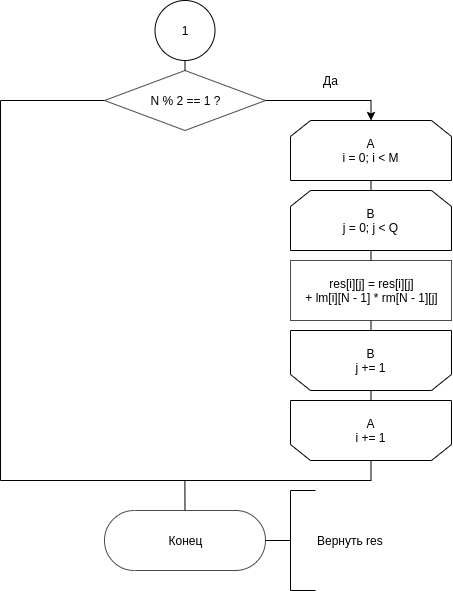

The diagram above was exported from draw.io. Its source (the exported page's mxGraphModel, read from the mxfile embedded in the PNG):
<mxGraphModel dx="1250" dy="561" grid="1" gridSize="10" guides="1" tooltips="1" connect="1" arrows="1" fold="1" page="1" pageScale="1" pageWidth="850" pageHeight="1100" math="0" shadow="0">
  <root>
    <mxCell id="03u_ba3RV5MggK6nKxQ8-0" />
    <mxCell id="03u_ba3RV5MggK6nKxQ8-1" parent="03u_ba3RV5MggK6nKxQ8-0" />
    <mxCell id="2cPevaN4N0Mf99z9jvYL-0" style="edgeStyle=orthogonalEdgeStyle;rounded=0;orthogonalLoop=1;jettySize=auto;html=1;exitX=1;exitY=0.5;exitDx=0;exitDy=0;entryX=0.5;entryY=0;entryDx=0;entryDy=0;endArrow=classic;endFill=1;" edge="1" parent="03u_ba3RV5MggK6nKxQ8-1" source="2cPevaN4N0Mf99z9jvYL-2" target="2cPevaN4N0Mf99z9jvYL-6">
      <mxGeometry relative="1" as="geometry" />
    </mxCell>
    <mxCell id="2cPevaN4N0Mf99z9jvYL-1" style="edgeStyle=orthogonalEdgeStyle;rounded=0;orthogonalLoop=1;jettySize=auto;html=1;exitX=0;exitY=0.5;exitDx=0;exitDy=0;endArrow=none;endFill=0;" edge="1" parent="03u_ba3RV5MggK6nKxQ8-1" source="2cPevaN4N0Mf99z9jvYL-2">
      <mxGeometry relative="1" as="geometry">
        <mxPoint x="169.99999999999977" y="870" as="targetPoint" />
        <Array as="points">
          <mxPoint x="170" y="490" />
          <mxPoint x="170" y="870" />
        </Array>
      </mxGeometry>
    </mxCell>
    <mxCell id="zkr5HcW9Jhuq-kbGmazI-1" style="edgeStyle=orthogonalEdgeStyle;rounded=0;orthogonalLoop=1;jettySize=auto;html=1;exitX=0.5;exitY=0;exitDx=0;exitDy=0;entryX=0.5;entryY=1;entryDx=0;entryDy=0;endArrow=none;endFill=0;" edge="1" parent="03u_ba3RV5MggK6nKxQ8-1" source="2cPevaN4N0Mf99z9jvYL-2" target="zkr5HcW9Jhuq-kbGmazI-0">
      <mxGeometry relative="1" as="geometry" />
    </mxCell>
    <mxCell id="2cPevaN4N0Mf99z9jvYL-2" value="N % 2 == 1 ?" style="shape=rhombus;html=1;dashed=0;whitespace=wrap;perimeter=rhombusPerimeter;sketch=0;strokeWidth=1;fillColor=#ffffff;gradientColor=none;opacity=70;" vertex="1" parent="03u_ba3RV5MggK6nKxQ8-1">
      <mxGeometry x="274" y="460" width="161" height="60" as="geometry" />
    </mxCell>
    <mxCell id="2cPevaN4N0Mf99z9jvYL-3" value="Вернуть res" style="strokeWidth=1;html=1;shape=mxgraph.flowchart.annotation_2;align=left;labelPosition=right;pointerEvents=1;" vertex="1" parent="03u_ba3RV5MggK6nKxQ8-1">
      <mxGeometry x="435" y="880" width="50" height="100" as="geometry" />
    </mxCell>
    <mxCell id="2cPevaN4N0Mf99z9jvYL-4" value="Да" style="text;html=1;align=center;verticalAlign=middle;resizable=0;points=[];autosize=1;strokeColor=none;fillColor=none;" vertex="1" parent="03u_ba3RV5MggK6nKxQ8-1">
      <mxGeometry x="485" y="460" width="30" height="20" as="geometry" />
    </mxCell>
    <mxCell id="2cPevaN4N0Mf99z9jvYL-5" style="edgeStyle=orthogonalEdgeStyle;rounded=0;orthogonalLoop=1;jettySize=auto;html=1;exitX=0.5;exitY=1;exitDx=0;exitDy=0;entryX=0.5;entryY=0;entryDx=0;entryDy=0;endArrow=none;endFill=0;" edge="1" parent="03u_ba3RV5MggK6nKxQ8-1" source="2cPevaN4N0Mf99z9jvYL-6" target="2cPevaN4N0Mf99z9jvYL-8">
      <mxGeometry relative="1" as="geometry" />
    </mxCell>
    <mxCell id="2cPevaN4N0Mf99z9jvYL-6" value="A&lt;br&gt;i = 0; i &amp;lt; M" style="shape=loopLimit;whiteSpace=wrap;html=1;" vertex="1" parent="03u_ba3RV5MggK6nKxQ8-1">
      <mxGeometry x="460" y="510" width="161" height="60" as="geometry" />
    </mxCell>
    <mxCell id="2cPevaN4N0Mf99z9jvYL-7" style="edgeStyle=orthogonalEdgeStyle;rounded=0;orthogonalLoop=1;jettySize=auto;html=1;exitX=0.5;exitY=1;exitDx=0;exitDy=0;entryX=0.5;entryY=0;entryDx=0;entryDy=0;endArrow=none;endFill=0;" edge="1" parent="03u_ba3RV5MggK6nKxQ8-1" source="2cPevaN4N0Mf99z9jvYL-8" target="2cPevaN4N0Mf99z9jvYL-10">
      <mxGeometry relative="1" as="geometry" />
    </mxCell>
    <mxCell id="2cPevaN4N0Mf99z9jvYL-8" value="B&lt;br&gt;j = 0; j &amp;lt; Q" style="shape=loopLimit;whiteSpace=wrap;html=1;" vertex="1" parent="03u_ba3RV5MggK6nKxQ8-1">
      <mxGeometry x="460" y="580" width="161" height="60" as="geometry" />
    </mxCell>
    <mxCell id="2cPevaN4N0Mf99z9jvYL-9" style="edgeStyle=orthogonalEdgeStyle;rounded=0;orthogonalLoop=1;jettySize=auto;html=1;exitX=0.5;exitY=1;exitDx=0;exitDy=0;entryX=0.5;entryY=1;entryDx=0;entryDy=0;endArrow=none;endFill=0;" edge="1" parent="03u_ba3RV5MggK6nKxQ8-1" source="2cPevaN4N0Mf99z9jvYL-10" target="2cPevaN4N0Mf99z9jvYL-14">
      <mxGeometry relative="1" as="geometry" />
    </mxCell>
    <mxCell id="2cPevaN4N0Mf99z9jvYL-10" value="&amp;nbsp;res[i][j] = res[i][j] &lt;br&gt;+ lm[i][N - 1] * rm[N - 1][j]" style="html=1;dashed=0;whitespace=wrap;sketch=0;strokeWidth=1;fillColor=#ffffff;gradientColor=none;opacity=70;" vertex="1" parent="03u_ba3RV5MggK6nKxQ8-1">
      <mxGeometry x="460" y="650" width="161" height="60" as="geometry" />
    </mxCell>
    <mxCell id="2cPevaN4N0Mf99z9jvYL-11" style="edgeStyle=orthogonalEdgeStyle;rounded=0;orthogonalLoop=1;jettySize=auto;html=1;exitX=0.5;exitY=0;exitDx=0;exitDy=0;endArrow=none;endFill=0;" edge="1" parent="03u_ba3RV5MggK6nKxQ8-1" source="2cPevaN4N0Mf99z9jvYL-12">
      <mxGeometry relative="1" as="geometry">
        <mxPoint x="169.99999999999977" y="870" as="targetPoint" />
        <Array as="points">
          <mxPoint x="540" y="870" />
        </Array>
      </mxGeometry>
    </mxCell>
    <mxCell id="2cPevaN4N0Mf99z9jvYL-12" value="A&lt;br&gt;i += 1" style="shape=loopLimit;whiteSpace=wrap;html=1;direction=west;" vertex="1" parent="03u_ba3RV5MggK6nKxQ8-1">
      <mxGeometry x="460" y="790" width="161" height="60" as="geometry" />
    </mxCell>
    <mxCell id="2cPevaN4N0Mf99z9jvYL-13" style="edgeStyle=orthogonalEdgeStyle;rounded=0;orthogonalLoop=1;jettySize=auto;html=1;exitX=0.5;exitY=0;exitDx=0;exitDy=0;entryX=0.5;entryY=1;entryDx=0;entryDy=0;endArrow=none;endFill=0;" edge="1" parent="03u_ba3RV5MggK6nKxQ8-1" source="2cPevaN4N0Mf99z9jvYL-14" target="2cPevaN4N0Mf99z9jvYL-12">
      <mxGeometry relative="1" as="geometry" />
    </mxCell>
    <mxCell id="2cPevaN4N0Mf99z9jvYL-14" value="B&lt;br&gt;j += 1" style="shape=loopLimit;whiteSpace=wrap;html=1;direction=west;" vertex="1" parent="03u_ba3RV5MggK6nKxQ8-1">
      <mxGeometry x="460" y="720" width="161" height="60" as="geometry" />
    </mxCell>
    <mxCell id="2cPevaN4N0Mf99z9jvYL-15" style="edgeStyle=orthogonalEdgeStyle;rounded=0;orthogonalLoop=1;jettySize=auto;html=1;exitX=0.5;exitY=0.5;exitDx=0;exitDy=-30;exitPerimeter=0;endArrow=none;endFill=0;" edge="1" parent="03u_ba3RV5MggK6nKxQ8-1" source="2cPevaN4N0Mf99z9jvYL-16">
      <mxGeometry relative="1" as="geometry">
        <mxPoint x="354.3888888888887" y="870" as="targetPoint" />
      </mxGeometry>
    </mxCell>
    <mxCell id="2cPevaN4N0Mf99z9jvYL-16" value="Конец" style="html=1;dashed=0;whitespace=wrap;shape=mxgraph.dfd.start;sketch=0;strokeWidth=1;fillColor=#ffffff;gradientColor=none;opacity=70;" vertex="1" parent="03u_ba3RV5MggK6nKxQ8-1">
      <mxGeometry x="274" y="900" width="161" height="60" as="geometry" />
    </mxCell>
    <mxCell id="zkr5HcW9Jhuq-kbGmazI-0" value="1" style="ellipse;whiteSpace=wrap;html=1;aspect=fixed;strokeWidth=1;" vertex="1" parent="03u_ba3RV5MggK6nKxQ8-1">
      <mxGeometry x="324.5" y="390" width="60" height="60" as="geometry" />
    </mxCell>
  </root>
</mxGraphModel>